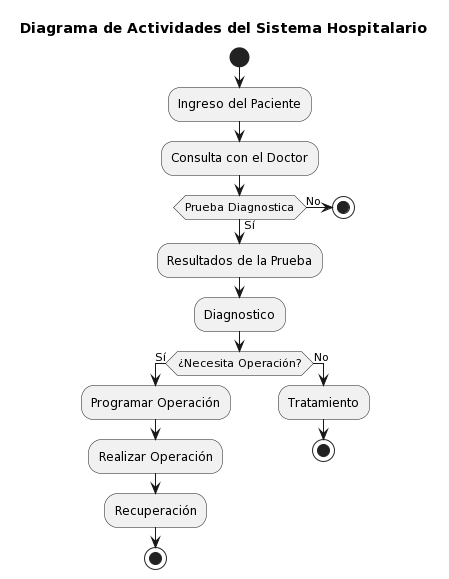

The diagram above was rendered by PlantUML. Its source (embedded in the PNG):
@startuml
title Diagrama de Actividades del Sistema Hospitalario

start
:Ingreso del Paciente;
:Consulta con el Doctor;
if (Prueba Diagnostica) then (Sí)
    :Resultados de la Prueba;
    :Diagnostico;
    if (¿Necesita Operación?) then (Sí)
        :Programar Operación;
        :Realizar Operación;
        :Recuperación;
        stop
    else (No)
        :Tratamiento;
        stop
    endif
else (No)
    stop
endif
@enduml